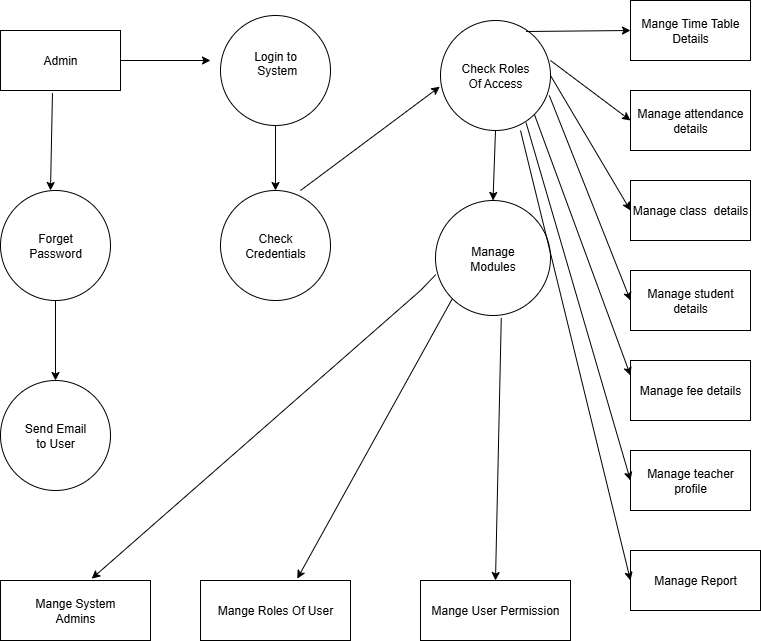

The diagram above was exported from draw.io. Its source (the exported page's mxGraphModel, read from the mxfile embedded in the PNG):
<mxGraphModel dx="1042" dy="562" grid="1" gridSize="10" guides="1" tooltips="1" connect="1" arrows="1" fold="1" page="1" pageScale="1" pageWidth="850" pageHeight="1100" math="0" shadow="0">
  <root>
    <mxCell id="0" />
    <mxCell id="1" parent="0" />
    <mxCell id="hh6rXWQWRcAeedlcTof_-16" value="" style="edgeStyle=orthogonalEdgeStyle;rounded=0;orthogonalLoop=1;jettySize=auto;html=1;" parent="1" edge="1">
      <mxGeometry relative="1" as="geometry">
        <mxPoint x="390" y="450" as="sourcePoint" />
        <mxPoint x="390" y="450" as="targetPoint" />
      </mxGeometry>
    </mxCell>
    <mxCell id="fqny52SoTuLGbTtNm9px-17" style="edgeStyle=orthogonalEdgeStyle;rounded=0;orthogonalLoop=1;jettySize=auto;html=1;exitX=1;exitY=0.5;exitDx=0;exitDy=0;" edge="1" parent="1" source="hh6rXWQWRcAeedlcTof_-21">
      <mxGeometry relative="1" as="geometry">
        <mxPoint x="220" y="70" as="targetPoint" />
      </mxGeometry>
    </mxCell>
    <mxCell id="hh6rXWQWRcAeedlcTof_-21" value="Admin" style="rounded=0;whiteSpace=wrap;html=1;" parent="1" vertex="1">
      <mxGeometry x="10" y="40" width="120" height="60" as="geometry" />
    </mxCell>
    <mxCell id="fqny52SoTuLGbTtNm9px-2" value="" style="edgeStyle=orthogonalEdgeStyle;rounded=0;orthogonalLoop=1;jettySize=auto;html=1;" edge="1" parent="1" source="hh6rXWQWRcAeedlcTof_-22" target="hh6rXWQWRcAeedlcTof_-27">
      <mxGeometry relative="1" as="geometry" />
    </mxCell>
    <mxCell id="hh6rXWQWRcAeedlcTof_-22" value="Forget&lt;div&gt;Password&lt;/div&gt;" style="ellipse;whiteSpace=wrap;html=1;aspect=fixed;" parent="1" vertex="1">
      <mxGeometry x="10" y="200" width="110" height="110" as="geometry" />
    </mxCell>
    <mxCell id="fqny52SoTuLGbTtNm9px-14" style="edgeStyle=orthogonalEdgeStyle;rounded=0;orthogonalLoop=1;jettySize=auto;html=1;exitX=0.5;exitY=1;exitDx=0;exitDy=0;entryX=0.5;entryY=0;entryDx=0;entryDy=0;" edge="1" parent="1" source="hh6rXWQWRcAeedlcTof_-23" target="hh6rXWQWRcAeedlcTof_-24">
      <mxGeometry relative="1" as="geometry" />
    </mxCell>
    <mxCell id="hh6rXWQWRcAeedlcTof_-23" value="Login to&lt;div&gt;&lt;span style=&quot;background-color: transparent; color: light-dark(rgb(0, 0, 0), rgb(255, 255, 255));&quot;&gt;&amp;nbsp;System&lt;/span&gt;&lt;div&gt;&lt;div&gt;&lt;br&gt;&lt;/div&gt;&lt;/div&gt;&lt;/div&gt;" style="ellipse;whiteSpace=wrap;html=1;aspect=fixed;" parent="1" vertex="1">
      <mxGeometry x="230" y="25" width="110" height="110" as="geometry" />
    </mxCell>
    <mxCell id="hh6rXWQWRcAeedlcTof_-24" value="Check&lt;div&gt;Credentials&lt;/div&gt;" style="ellipse;whiteSpace=wrap;html=1;aspect=fixed;" parent="1" vertex="1">
      <mxGeometry x="230" y="200" width="110" height="110" as="geometry" />
    </mxCell>
    <mxCell id="hh6rXWQWRcAeedlcTof_-25" value="Check Roles&lt;div&gt;Of Access&lt;/div&gt;" style="ellipse;whiteSpace=wrap;html=1;aspect=fixed;" parent="1" vertex="1">
      <mxGeometry x="450" y="30" width="110" height="110" as="geometry" />
    </mxCell>
    <mxCell id="hh6rXWQWRcAeedlcTof_-26" value="Manage&lt;div&gt;Modules&lt;/div&gt;" style="ellipse;whiteSpace=wrap;html=1;aspect=fixed;" parent="1" vertex="1">
      <mxGeometry x="445" y="210" width="115" height="115" as="geometry" />
    </mxCell>
    <mxCell id="hh6rXWQWRcAeedlcTof_-27" value="Send Email&lt;div&gt;to User&lt;/div&gt;" style="ellipse;whiteSpace=wrap;html=1;aspect=fixed;" parent="1" vertex="1">
      <mxGeometry x="10" y="390" width="110" height="110" as="geometry" />
    </mxCell>
    <mxCell id="hh6rXWQWRcAeedlcTof_-28" value="Mange System&lt;div&gt;Admins&lt;/div&gt;" style="rounded=0;whiteSpace=wrap;html=1;" parent="1" vertex="1">
      <mxGeometry x="10" y="590" width="150" height="60" as="geometry" />
    </mxCell>
    <mxCell id="hh6rXWQWRcAeedlcTof_-29" value="Mange Roles Of User" style="rounded=0;whiteSpace=wrap;html=1;" parent="1" vertex="1">
      <mxGeometry x="210" y="590" width="150" height="60" as="geometry" />
    </mxCell>
    <mxCell id="hh6rXWQWRcAeedlcTof_-30" value="Mange User Permission" style="rounded=0;whiteSpace=wrap;html=1;" parent="1" vertex="1">
      <mxGeometry x="430" y="590" width="150" height="60" as="geometry" />
    </mxCell>
    <mxCell id="hh6rXWQWRcAeedlcTof_-31" value="Mange Time Table Details" style="rounded=0;whiteSpace=wrap;html=1;" parent="1" vertex="1">
      <mxGeometry x="640" y="10" width="120" height="60" as="geometry" />
    </mxCell>
    <mxCell id="hh6rXWQWRcAeedlcTof_-33" value="Manage attendance details" style="rounded=0;whiteSpace=wrap;html=1;" parent="1" vertex="1">
      <mxGeometry x="640" y="100" width="120" height="60" as="geometry" />
    </mxCell>
    <mxCell id="hh6rXWQWRcAeedlcTof_-34" value="Manage class&amp;nbsp; details" style="rounded=0;whiteSpace=wrap;html=1;" parent="1" vertex="1">
      <mxGeometry x="640" y="190" width="120" height="60" as="geometry" />
    </mxCell>
    <mxCell id="hh6rXWQWRcAeedlcTof_-35" value="Manage student details" style="rounded=0;whiteSpace=wrap;html=1;" parent="1" vertex="1">
      <mxGeometry x="640" y="280" width="120" height="60" as="geometry" />
    </mxCell>
    <mxCell id="hh6rXWQWRcAeedlcTof_-36" value="Manage fee details" style="rounded=0;whiteSpace=wrap;html=1;" parent="1" vertex="1">
      <mxGeometry x="640" y="370" width="120" height="60" as="geometry" />
    </mxCell>
    <mxCell id="hh6rXWQWRcAeedlcTof_-37" value="Manage teacher profile" style="rounded=0;whiteSpace=wrap;html=1;" parent="1" vertex="1">
      <mxGeometry x="640" y="460" width="120" height="60" as="geometry" />
    </mxCell>
    <mxCell id="fqny52SoTuLGbTtNm9px-1" value="Manage Report" style="rounded=0;whiteSpace=wrap;html=1;" vertex="1" parent="1">
      <mxGeometry x="640" y="560" width="130" height="60" as="geometry" />
    </mxCell>
    <mxCell id="fqny52SoTuLGbTtNm9px-26" value="" style="endArrow=classic;html=1;rounded=0;entryX=0.645;entryY=-0.03;entryDx=0;entryDy=0;entryPerimeter=0;exitX=0;exitY=1;exitDx=0;exitDy=0;" edge="1" parent="1" source="hh6rXWQWRcAeedlcTof_-26" target="hh6rXWQWRcAeedlcTof_-29">
      <mxGeometry width="50" height="50" relative="1" as="geometry">
        <mxPoint x="410" y="460" as="sourcePoint" />
        <mxPoint x="460" y="410" as="targetPoint" />
      </mxGeometry>
    </mxCell>
    <mxCell id="fqny52SoTuLGbTtNm9px-27" value="" style="endArrow=classic;html=1;rounded=0;entryX=0.608;entryY=-0.03;entryDx=0;entryDy=0;entryPerimeter=0;exitX=0.002;exitY=0.645;exitDx=0;exitDy=0;exitPerimeter=0;" edge="1" parent="1" source="hh6rXWQWRcAeedlcTof_-26" target="hh6rXWQWRcAeedlcTof_-28">
      <mxGeometry width="50" height="50" relative="1" as="geometry">
        <mxPoint x="440" y="290" as="sourcePoint" />
        <mxPoint x="460" y="410" as="targetPoint" />
        <Array as="points">
          <mxPoint x="430" y="300" />
        </Array>
      </mxGeometry>
    </mxCell>
    <mxCell id="fqny52SoTuLGbTtNm9px-28" value="" style="endArrow=classic;html=1;rounded=0;entryX=-0.007;entryY=0.602;entryDx=0;entryDy=0;entryPerimeter=0;" edge="1" parent="1" target="hh6rXWQWRcAeedlcTof_-25">
      <mxGeometry width="50" height="50" relative="1" as="geometry">
        <mxPoint x="310" y="200" as="sourcePoint" />
        <mxPoint x="460" y="270" as="targetPoint" />
        <Array as="points">
          <mxPoint x="310" y="200" />
        </Array>
      </mxGeometry>
    </mxCell>
    <mxCell id="fqny52SoTuLGbTtNm9px-32" value="" style="endArrow=classic;html=1;rounded=0;exitX=0.433;exitY=1.043;exitDx=0;exitDy=0;exitPerimeter=0;" edge="1" parent="1" source="hh6rXWQWRcAeedlcTof_-21">
      <mxGeometry width="50" height="50" relative="1" as="geometry">
        <mxPoint x="410" y="320" as="sourcePoint" />
        <mxPoint x="60" y="200" as="targetPoint" />
      </mxGeometry>
    </mxCell>
    <mxCell id="fqny52SoTuLGbTtNm9px-33" value="" style="endArrow=classic;html=1;rounded=0;entryX=0;entryY=0.5;entryDx=0;entryDy=0;exitX=0.778;exitY=0.1;exitDx=0;exitDy=0;exitPerimeter=0;" edge="1" parent="1" source="hh6rXWQWRcAeedlcTof_-25" target="hh6rXWQWRcAeedlcTof_-31">
      <mxGeometry width="50" height="50" relative="1" as="geometry">
        <mxPoint x="550" y="40" as="sourcePoint" />
        <mxPoint x="460" y="200" as="targetPoint" />
      </mxGeometry>
    </mxCell>
    <mxCell id="fqny52SoTuLGbTtNm9px-34" value="" style="endArrow=classic;html=1;rounded=0;entryX=0;entryY=0.5;entryDx=0;entryDy=0;" edge="1" parent="1" target="hh6rXWQWRcAeedlcTof_-33">
      <mxGeometry width="50" height="50" relative="1" as="geometry">
        <mxPoint x="560" y="70" as="sourcePoint" />
        <mxPoint x="460" y="200" as="targetPoint" />
      </mxGeometry>
    </mxCell>
    <mxCell id="fqny52SoTuLGbTtNm9px-35" value="" style="endArrow=classic;html=1;rounded=0;entryX=0;entryY=0.5;entryDx=0;entryDy=0;exitX=1;exitY=0.5;exitDx=0;exitDy=0;" edge="1" parent="1" source="hh6rXWQWRcAeedlcTof_-25" target="hh6rXWQWRcAeedlcTof_-34">
      <mxGeometry width="50" height="50" relative="1" as="geometry">
        <mxPoint x="410" y="250" as="sourcePoint" />
        <mxPoint x="460" y="200" as="targetPoint" />
      </mxGeometry>
    </mxCell>
    <mxCell id="fqny52SoTuLGbTtNm9px-36" value="" style="endArrow=classic;html=1;rounded=0;entryX=0;entryY=0.5;entryDx=0;entryDy=0;exitX=0.989;exitY=0.682;exitDx=0;exitDy=0;exitPerimeter=0;" edge="1" parent="1" source="hh6rXWQWRcAeedlcTof_-25" target="hh6rXWQWRcAeedlcTof_-35">
      <mxGeometry width="50" height="50" relative="1" as="geometry">
        <mxPoint x="410" y="250" as="sourcePoint" />
        <mxPoint x="460" y="200" as="targetPoint" />
      </mxGeometry>
    </mxCell>
    <mxCell id="fqny52SoTuLGbTtNm9px-37" value="" style="endArrow=classic;html=1;rounded=0;entryX=0;entryY=0.25;entryDx=0;entryDy=0;exitX=1;exitY=1;exitDx=0;exitDy=0;" edge="1" parent="1" source="hh6rXWQWRcAeedlcTof_-25" target="hh6rXWQWRcAeedlcTof_-36">
      <mxGeometry width="50" height="50" relative="1" as="geometry">
        <mxPoint x="410" y="250" as="sourcePoint" />
        <mxPoint x="460" y="200" as="targetPoint" />
      </mxGeometry>
    </mxCell>
    <mxCell id="fqny52SoTuLGbTtNm9px-38" value="" style="endArrow=classic;html=1;rounded=0;entryX=0;entryY=0.5;entryDx=0;entryDy=0;exitX=0.778;exitY=0.929;exitDx=0;exitDy=0;exitPerimeter=0;" edge="1" parent="1" source="hh6rXWQWRcAeedlcTof_-25" target="hh6rXWQWRcAeedlcTof_-37">
      <mxGeometry width="50" height="50" relative="1" as="geometry">
        <mxPoint x="540" y="180" as="sourcePoint" />
        <mxPoint x="460" y="200" as="targetPoint" />
      </mxGeometry>
    </mxCell>
    <mxCell id="fqny52SoTuLGbTtNm9px-39" value="" style="endArrow=classic;html=1;rounded=0;entryX=0;entryY=0.5;entryDx=0;entryDy=0;" edge="1" parent="1" target="fqny52SoTuLGbTtNm9px-1">
      <mxGeometry width="50" height="50" relative="1" as="geometry">
        <mxPoint x="530" y="140" as="sourcePoint" />
        <mxPoint x="430" y="450" as="targetPoint" />
      </mxGeometry>
    </mxCell>
    <mxCell id="fqny52SoTuLGbTtNm9px-40" value="" style="endArrow=classic;html=1;rounded=0;exitX=0.5;exitY=1;exitDx=0;exitDy=0;entryX=0.5;entryY=0;entryDx=0;entryDy=0;" edge="1" parent="1" source="hh6rXWQWRcAeedlcTof_-25" target="hh6rXWQWRcAeedlcTof_-26">
      <mxGeometry width="50" height="50" relative="1" as="geometry">
        <mxPoint x="380" y="180" as="sourcePoint" />
        <mxPoint x="505" y="200" as="targetPoint" />
      </mxGeometry>
    </mxCell>
    <mxCell id="fqny52SoTuLGbTtNm9px-42" value="" style="endArrow=classic;html=1;rounded=0;entryX=0.5;entryY=0;entryDx=0;entryDy=0;exitX=0.572;exitY=1.021;exitDx=0;exitDy=0;exitPerimeter=0;" edge="1" parent="1" source="hh6rXWQWRcAeedlcTof_-26" target="hh6rXWQWRcAeedlcTof_-30">
      <mxGeometry width="50" height="50" relative="1" as="geometry">
        <mxPoint x="380" y="350" as="sourcePoint" />
        <mxPoint x="430" y="300" as="targetPoint" />
      </mxGeometry>
    </mxCell>
  </root>
</mxGraphModel>